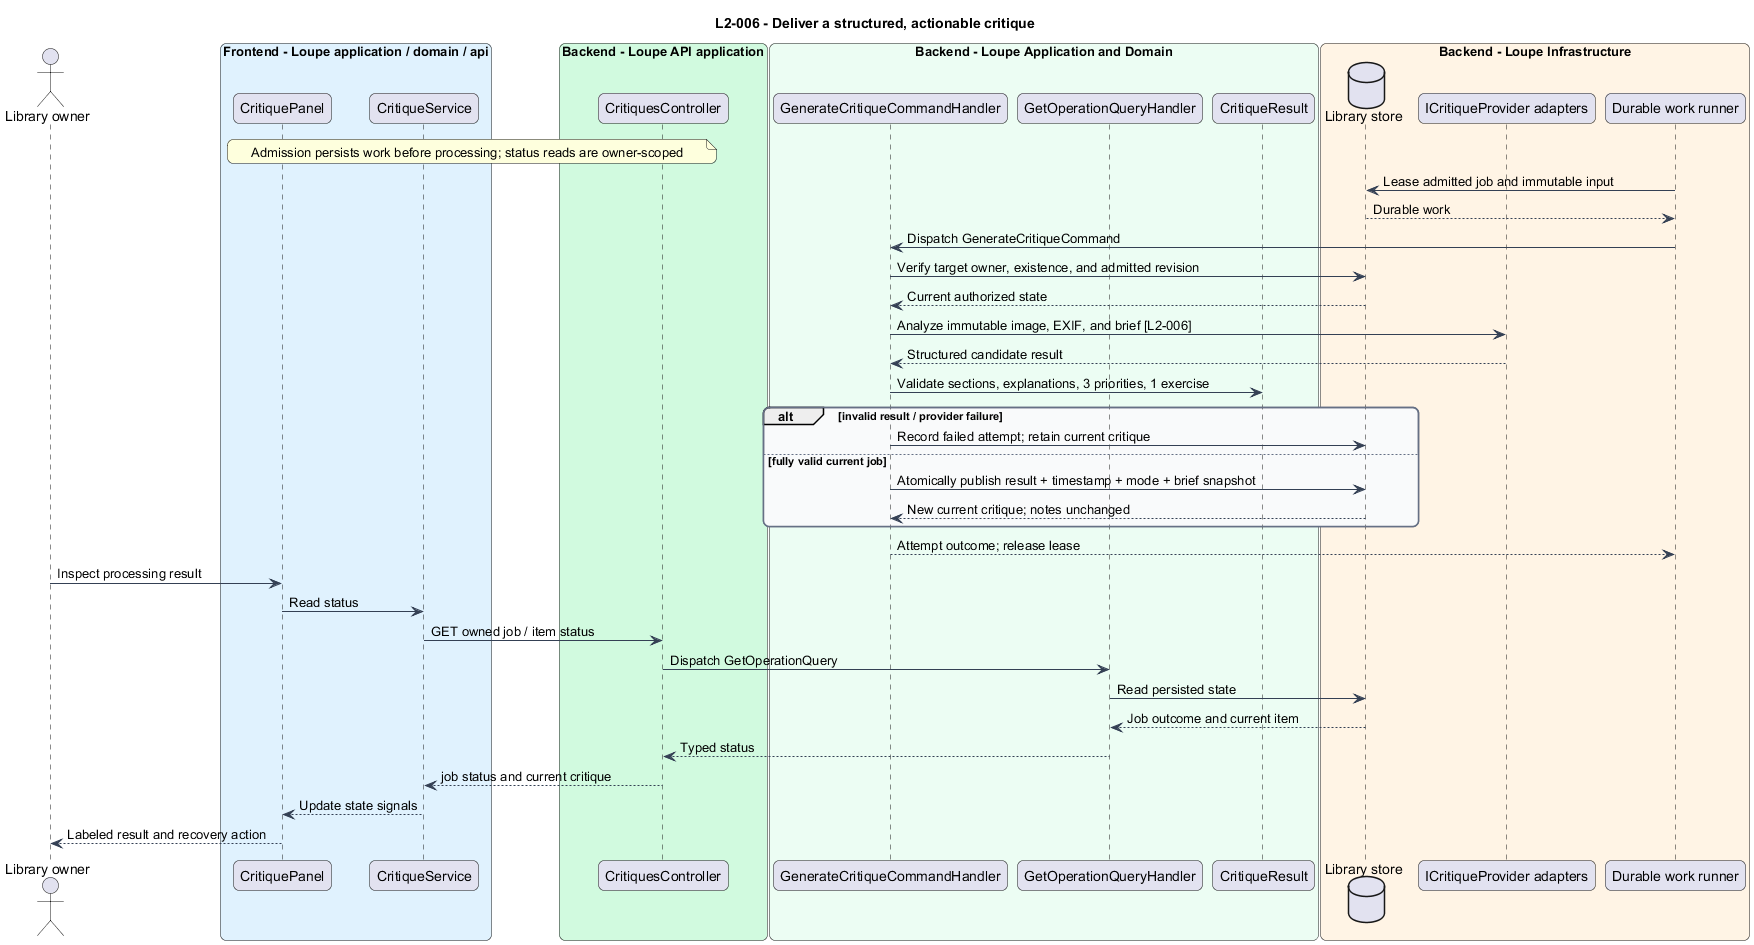

The diagram above was rendered by PlantUML. Its source (embedded in the PNG):
@startuml
title L2-006 - Deliver a structured, actionable critique
skinparam backgroundColor #FFFFFF
skinparam shadowing false
skinparam roundcorner 12
skinparam defaultFontName Arial
skinparam ArrowColor #344054
skinparam rectangle {
  BorderColor #344054
  FontColor #101828
}
skinparam package {
  BorderColor #667085
  FontColor #101828
  BackgroundColor #F9FAFB
}

actor "Library owner" as actor
box "Frontend - Loupe application / domain / api" #E0F2FE
participant "CritiquePanel" as page
participant "CritiqueService" as client
end box
box "Backend - Loupe API application" #D1FADF
participant "CritiquesController" as controller
end box
box "Backend - Loupe Application and Domain" #ECFDF3
participant "GenerateCritiqueCommandHandler" as handler
participant "GetOperationQueryHandler" as status
participant "CritiqueResult" as entity
end box
box "Backend - Loupe Infrastructure" #FFF4E5
database "Library store" as db
participant "ICritiqueProvider adapters" as ext
participant "Durable work runner" as worker
end box
note over page, controller : Admission persists work before processing; status reads are owner-scoped
worker -> db : Lease admitted job and immutable input
db --> worker : Durable work
worker -> handler : Dispatch GenerateCritiqueCommand
handler -> db : Verify target owner, existence, and admitted revision
db --> handler : Current authorized state
handler -> ext : Analyze immutable image, EXIF, and brief [L2-006]
ext --> handler : Structured candidate result
handler -> entity : Validate sections, explanations, 3 priorities, 1 exercise
alt invalid result / provider failure
handler -> db : Record failed attempt; retain current critique
else fully valid current job
handler -> db : Atomically publish result + timestamp + mode + brief snapshot
db --> handler : New current critique; notes unchanged
end
handler --> worker : Attempt outcome; release lease
actor -> page : Inspect processing result
page -> client : Read status
client -> controller : GET owned job / item status
controller -> status : Dispatch GetOperationQuery
status -> db : Read persisted state
db --> status : Job outcome and current item
status --> controller : Typed status
controller --> client : job status and current critique
client --> page : Update state signals
page --> actor : Labeled result and recovery action
@enduml